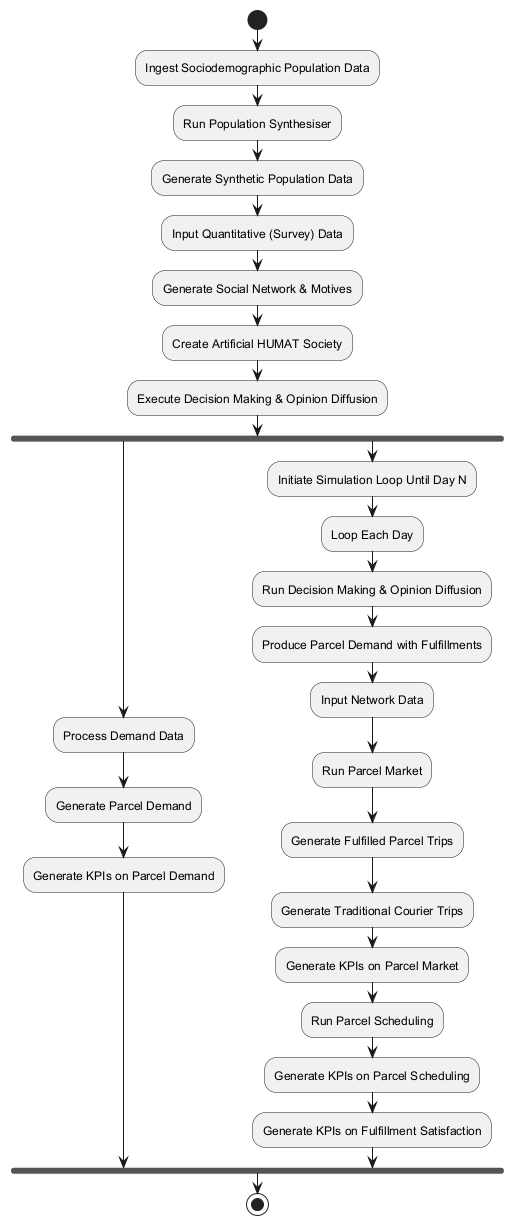

The diagram above was rendered by PlantUML. Its source (embedded in the PNG):
@startuml

start

:Ingest Sociodemographic Population Data;
:Run Population Synthesiser;
:Generate Synthetic Population Data;
:Input Quantitative (Survey) Data;
:Generate Social Network & Motives;
:Create Artificial HUMAT Society;
:Execute Decision Making & Opinion Diffusion;

fork
  :Process Demand Data;
  :Generate Parcel Demand;
  :Generate KPIs on Parcel Demand;
fork again
  :Initiate Simulation Loop Until Day N;
  :Loop Each Day;
  :Run Decision Making & Opinion Diffusion;
  :Produce Parcel Demand with Fulfillments;
  :Input Network Data;
  :Run Parcel Market;
  :Generate Fulfilled Parcel Trips;
  :Generate Traditional Courier Trips;
  :Generate KPIs on Parcel Market;
  :Run Parcel Scheduling;
  :Generate KPIs on Parcel Scheduling;
  :Generate KPIs on Fulfillment Satisfaction;
end fork

stop

@enduml